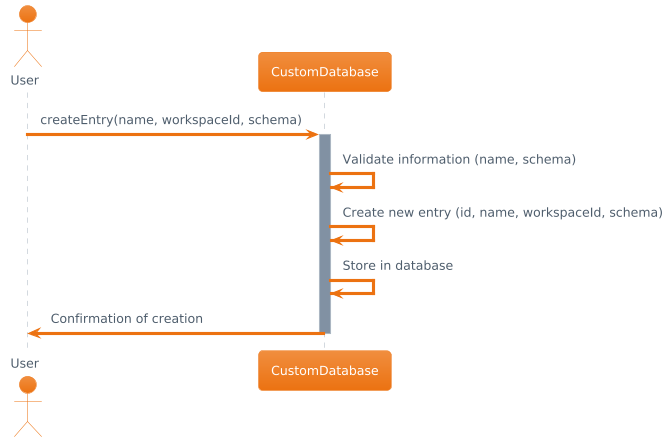

The diagram above was rendered by PlantUML. Its source (embedded in the PNG):
@startuml
!theme aws-orange
actor User
participant "CustomDatabase" as CustomDatabase

User -> CustomDatabase : createEntry(name, workspaceId, schema)
activate CustomDatabase

CustomDatabase -> CustomDatabase : Validate information (name, schema)
CustomDatabase -> CustomDatabase : Create new entry (id, name, workspaceId, schema)
CustomDatabase -> CustomDatabase : Store in database
CustomDatabase -> User : Confirmation of creation

deactivate CustomDatabase
@enduml